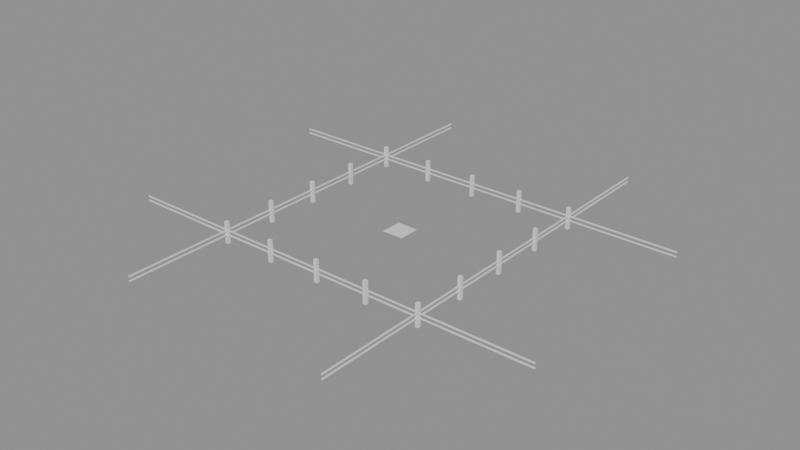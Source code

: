 # Source: stage2.blend  (saved by Blender 4.5.87; exported with 4.5.12 LTS)
import bpy
from mathutils import Matrix  # noqa: F401  (used for matrix-valued properties, if any)

bpy.ops.wm.read_factory_settings(use_empty=True)
scene = bpy.context.scene
scene.name = 'Scene'

# ---- materials (node trees are filled in below, after node groups)
mat_grass = bpy.data.materials.new('Grass')

# ---- material node trees
mat_grass.use_nodes = True; mat_grass.node_tree.nodes.clear()
_N = mat_grass.node_tree.nodes; _L = mat_grass.node_tree.links
n0 = _N.new('ShaderNodeOutputMaterial'); n0.name = 'Material Output'; n0.location = (500, 0)
n1 = _N.new('ShaderNodeBsdfPrincipled'); n1.name = 'Principled BSDF'; n1.location = (200, 0)
_L.new(n1.outputs[0], n0.inputs[0])
n0.is_active_output = True

# ---- meshes
me_plane = bpy.data.meshes.new('Plane')
me_plane.from_pydata([(-1.0, -1.0, 0.0), (1.0, -1.0, 0.0), (-1.0, 1.0, 0.0), (1.0, 1.0, 0.0)], [], [(0, 1, 3, 2)])
_uv = me_plane.uv_layers.new(name='UVMap')
_uv.uv.foreach_set('vector', [0.0, 0.0, 1.0, 0.0, 1.0, 1.0, 0.0, 1.0])
me_plane.materials.append(mat_grass)
me_plane.update()
me_cube = bpy.data.meshes.new('Cube')
me_cube.from_pydata([(-0.15, -0.15, -1.0), (-0.15, -0.15, 1.0), (-0.15, 0.15, -1.0), (-0.15, 0.15, 1.0), (0.15, -0.15, -1.0), (0.15, -0.15, 1.0), (0.15, 0.15, -1.0), (0.15, 0.15, 1.0)], [], [(0, 1, 3, 2), (2, 3, 7, 6), (6, 7, 5, 4), (4, 5, 1, 0), (2, 6, 4, 0), (7, 3, 1, 5)])
_uv = me_cube.uv_layers.new(name='UVMap')
_uv.uv.foreach_set('vector', [0.375, 0.0, 0.625, 0.0, 0.625, 0.25, 0.375, 0.25, 0.375, 0.25, 0.625, 0.25, 0.625, 0.5, 0.375, 0.5, 0.375, 0.5, 0.625, 0.5, 0.625, 0.75, 0.375, 0.75, 0.375, 0.75, 0.625, 0.75, 0.625, 1.0, 0.375, 1.0, 0.125, 0.5, 0.375, 0.5, 0.375, 0.75, 0.125, 0.75, 0.625, 0.5, 0.875, 0.5, 0.875, 0.75, 0.625, 0.75])
me_cube.update()
me_cube_001 = bpy.data.meshes.new('Cube.001')
me_cube_001.from_pydata([(-0.15, -0.15, -1.0), (-0.15, -0.15, 1.0), (-0.15, 0.15, -1.0), (-0.15, 0.15, 1.0), (0.15, -0.15, -1.0), (0.15, -0.15, 1.0), (0.15, 0.15, -1.0), (0.15, 0.15, 1.0)], [], [(0, 1, 3, 2), (2, 3, 7, 6), (6, 7, 5, 4), (4, 5, 1, 0), (2, 6, 4, 0), (7, 3, 1, 5)])
_uv = me_cube_001.uv_layers.new(name='UVMap')
_uv.uv.foreach_set('vector', [0.375, 0.0, 0.625, 0.0, 0.625, 0.25, 0.375, 0.25, 0.375, 0.25, 0.625, 0.25, 0.625, 0.5, 0.375, 0.5, 0.375, 0.5, 0.625, 0.5, 0.625, 0.75, 0.375, 0.75, 0.375, 0.75, 0.625, 0.75, 0.625, 1.0, 0.375, 1.0, 0.125, 0.5, 0.375, 0.5, 0.375, 0.75, 0.125, 0.75, 0.625, 0.5, 0.875, 0.5, 0.875, 0.75, 0.625, 0.75])
me_cube_001.update()
me_cube_002 = bpy.data.meshes.new('Cube.002')
me_cube_002.from_pydata([(-0.15, -0.15, -1.0), (-0.15, -0.15, 1.0), (-0.15, 0.15, -1.0), (-0.15, 0.15, 1.0), (0.15, -0.15, -1.0), (0.15, -0.15, 1.0), (0.15, 0.15, -1.0), (0.15, 0.15, 1.0)], [], [(0, 1, 3, 2), (2, 3, 7, 6), (6, 7, 5, 4), (4, 5, 1, 0), (2, 6, 4, 0), (7, 3, 1, 5)])
_uv = me_cube_002.uv_layers.new(name='UVMap')
_uv.uv.foreach_set('vector', [0.375, 0.0, 0.625, 0.0, 0.625, 0.25, 0.375, 0.25, 0.375, 0.25, 0.625, 0.25, 0.625, 0.5, 0.375, 0.5, 0.375, 0.5, 0.625, 0.5, 0.625, 0.75, 0.375, 0.75, 0.375, 0.75, 0.625, 0.75, 0.625, 1.0, 0.375, 1.0, 0.125, 0.5, 0.375, 0.5, 0.375, 0.75, 0.125, 0.75, 0.625, 0.5, 0.875, 0.5, 0.875, 0.75, 0.625, 0.75])
me_cube_002.update()
me_cube_003 = bpy.data.meshes.new('Cube.003')
me_cube_003.from_pydata([(-0.15, -0.15, -1.0), (-0.15, -0.15, 1.0), (-0.15, 0.15, -1.0), (-0.15, 0.15, 1.0), (0.15, -0.15, -1.0), (0.15, -0.15, 1.0), (0.15, 0.15, -1.0), (0.15, 0.15, 1.0)], [], [(0, 1, 3, 2), (2, 3, 7, 6), (6, 7, 5, 4), (4, 5, 1, 0), (2, 6, 4, 0), (7, 3, 1, 5)])
_uv = me_cube_003.uv_layers.new(name='UVMap')
_uv.uv.foreach_set('vector', [0.375, 0.0, 0.625, 0.0, 0.625, 0.25, 0.375, 0.25, 0.375, 0.25, 0.625, 0.25, 0.625, 0.5, 0.375, 0.5, 0.375, 0.5, 0.625, 0.5, 0.625, 0.75, 0.375, 0.75, 0.375, 0.75, 0.625, 0.75, 0.625, 1.0, 0.375, 1.0, 0.125, 0.5, 0.375, 0.5, 0.375, 0.75, 0.125, 0.75, 0.625, 0.5, 0.875, 0.5, 0.875, 0.75, 0.625, 0.75])
me_cube_003.update()
me_cube_004 = bpy.data.meshes.new('Cube.004')
me_cube_004.from_pydata([(-0.15, -0.15, -1.0), (-0.15, -0.15, 1.0), (-0.15, 0.15, -1.0), (-0.15, 0.15, 1.0), (0.15, -0.15, -1.0), (0.15, -0.15, 1.0), (0.15, 0.15, -1.0), (0.15, 0.15, 1.0)], [], [(0, 1, 3, 2), (2, 3, 7, 6), (6, 7, 5, 4), (4, 5, 1, 0), (2, 6, 4, 0), (7, 3, 1, 5)])
_uv = me_cube_004.uv_layers.new(name='UVMap')
_uv.uv.foreach_set('vector', [0.375, 0.0, 0.625, 0.0, 0.625, 0.25, 0.375, 0.25, 0.375, 0.25, 0.625, 0.25, 0.625, 0.5, 0.375, 0.5, 0.375, 0.5, 0.625, 0.5, 0.625, 0.75, 0.375, 0.75, 0.375, 0.75, 0.625, 0.75, 0.625, 1.0, 0.375, 1.0, 0.125, 0.5, 0.375, 0.5, 0.375, 0.75, 0.125, 0.75, 0.625, 0.5, 0.875, 0.5, 0.875, 0.75, 0.625, 0.75])
me_cube_004.update()
me_cube_005 = bpy.data.meshes.new('Cube.005')
me_cube_005.from_pydata([(-0.15, -0.15, -1.0), (-0.15, -0.15, 1.0), (-0.15, 0.15, -1.0), (-0.15, 0.15, 1.0), (0.15, -0.15, -1.0), (0.15, -0.15, 1.0), (0.15, 0.15, -1.0), (0.15, 0.15, 1.0)], [], [(0, 1, 3, 2), (2, 3, 7, 6), (6, 7, 5, 4), (4, 5, 1, 0), (2, 6, 4, 0), (7, 3, 1, 5)])
_uv = me_cube_005.uv_layers.new(name='UVMap')
_uv.uv.foreach_set('vector', [0.375, 0.0, 0.625, 0.0, 0.625, 0.25, 0.375, 0.25, 0.375, 0.25, 0.625, 0.25, 0.625, 0.5, 0.375, 0.5, 0.375, 0.5, 0.625, 0.5, 0.625, 0.75, 0.375, 0.75, 0.375, 0.75, 0.625, 0.75, 0.625, 1.0, 0.375, 1.0, 0.125, 0.5, 0.375, 0.5, 0.375, 0.75, 0.125, 0.75, 0.625, 0.5, 0.875, 0.5, 0.875, 0.75, 0.625, 0.75])
me_cube_005.update()
me_cube_006 = bpy.data.meshes.new('Cube.006')
me_cube_006.from_pydata([(-0.15, -0.15, -1.0), (-0.15, -0.15, 1.0), (-0.15, 0.15, -1.0), (-0.15, 0.15, 1.0), (0.15, -0.15, -1.0), (0.15, -0.15, 1.0), (0.15, 0.15, -1.0), (0.15, 0.15, 1.0)], [], [(0, 1, 3, 2), (2, 3, 7, 6), (6, 7, 5, 4), (4, 5, 1, 0), (2, 6, 4, 0), (7, 3, 1, 5)])
_uv = me_cube_006.uv_layers.new(name='UVMap')
_uv.uv.foreach_set('vector', [0.375, 0.0, 0.625, 0.0, 0.625, 0.25, 0.375, 0.25, 0.375, 0.25, 0.625, 0.25, 0.625, 0.5, 0.375, 0.5, 0.375, 0.5, 0.625, 0.5, 0.625, 0.75, 0.375, 0.75, 0.375, 0.75, 0.625, 0.75, 0.625, 1.0, 0.375, 1.0, 0.125, 0.5, 0.375, 0.5, 0.375, 0.75, 0.125, 0.75, 0.625, 0.5, 0.875, 0.5, 0.875, 0.75, 0.625, 0.75])
me_cube_006.update()
me_cube_007 = bpy.data.meshes.new('Cube.007')
me_cube_007.from_pydata([(-0.15, -0.15, -1.0), (-0.15, -0.15, 1.0), (-0.15, 0.15, -1.0), (-0.15, 0.15, 1.0), (0.15, -0.15, -1.0), (0.15, -0.15, 1.0), (0.15, 0.15, -1.0), (0.15, 0.15, 1.0)], [], [(0, 1, 3, 2), (2, 3, 7, 6), (6, 7, 5, 4), (4, 5, 1, 0), (2, 6, 4, 0), (7, 3, 1, 5)])
_uv = me_cube_007.uv_layers.new(name='UVMap')
_uv.uv.foreach_set('vector', [0.375, 0.0, 0.625, 0.0, 0.625, 0.25, 0.375, 0.25, 0.375, 0.25, 0.625, 0.25, 0.625, 0.5, 0.375, 0.5, 0.375, 0.5, 0.625, 0.5, 0.625, 0.75, 0.375, 0.75, 0.375, 0.75, 0.625, 0.75, 0.625, 1.0, 0.375, 1.0, 0.125, 0.5, 0.375, 0.5, 0.375, 0.75, 0.125, 0.75, 0.625, 0.5, 0.875, 0.5, 0.875, 0.75, 0.625, 0.75])
me_cube_007.update()
me_cube_008 = bpy.data.meshes.new('Cube.008')
me_cube_008.from_pydata([(-0.15, -0.15, -1.0), (-0.15, -0.15, 1.0), (-0.15, 0.15, -1.0), (-0.15, 0.15, 1.0), (0.15, -0.15, -1.0), (0.15, -0.15, 1.0), (0.15, 0.15, -1.0), (0.15, 0.15, 1.0)], [], [(0, 1, 3, 2), (2, 3, 7, 6), (6, 7, 5, 4), (4, 5, 1, 0), (2, 6, 4, 0), (7, 3, 1, 5)])
_uv = me_cube_008.uv_layers.new(name='UVMap')
_uv.uv.foreach_set('vector', [0.375, 0.0, 0.625, 0.0, 0.625, 0.25, 0.375, 0.25, 0.375, 0.25, 0.625, 0.25, 0.625, 0.5, 0.375, 0.5, 0.375, 0.5, 0.625, 0.5, 0.625, 0.75, 0.375, 0.75, 0.375, 0.75, 0.625, 0.75, 0.625, 1.0, 0.375, 1.0, 0.125, 0.5, 0.375, 0.5, 0.375, 0.75, 0.125, 0.75, 0.625, 0.5, 0.875, 0.5, 0.875, 0.75, 0.625, 0.75])
me_cube_008.update()
me_cube_009 = bpy.data.meshes.new('Cube.009')
me_cube_009.from_pydata([(-0.15, -0.15, -1.0), (-0.15, -0.15, 1.0), (-0.15, 0.15, -1.0), (-0.15, 0.15, 1.0), (0.15, -0.15, -1.0), (0.15, -0.15, 1.0), (0.15, 0.15, -1.0), (0.15, 0.15, 1.0)], [], [(0, 1, 3, 2), (2, 3, 7, 6), (6, 7, 5, 4), (4, 5, 1, 0), (2, 6, 4, 0), (7, 3, 1, 5)])
_uv = me_cube_009.uv_layers.new(name='UVMap')
_uv.uv.foreach_set('vector', [0.375, 0.0, 0.625, 0.0, 0.625, 0.25, 0.375, 0.25, 0.375, 0.25, 0.625, 0.25, 0.625, 0.5, 0.375, 0.5, 0.375, 0.5, 0.625, 0.5, 0.625, 0.75, 0.375, 0.75, 0.375, 0.75, 0.625, 0.75, 0.625, 1.0, 0.375, 1.0, 0.125, 0.5, 0.375, 0.5, 0.375, 0.75, 0.125, 0.75, 0.625, 0.5, 0.875, 0.5, 0.875, 0.75, 0.625, 0.75])
me_cube_009.update()
me_cube_010 = bpy.data.meshes.new('Cube.010')
me_cube_010.from_pydata([(-0.15, -0.15, -1.0), (-0.15, -0.15, 1.0), (-0.15, 0.15, -1.0), (-0.15, 0.15, 1.0), (0.15, -0.15, -1.0), (0.15, -0.15, 1.0), (0.15, 0.15, -1.0), (0.15, 0.15, 1.0)], [], [(0, 1, 3, 2), (2, 3, 7, 6), (6, 7, 5, 4), (4, 5, 1, 0), (2, 6, 4, 0), (7, 3, 1, 5)])
_uv = me_cube_010.uv_layers.new(name='UVMap')
_uv.uv.foreach_set('vector', [0.375, 0.0, 0.625, 0.0, 0.625, 0.25, 0.375, 0.25, 0.375, 0.25, 0.625, 0.25, 0.625, 0.5, 0.375, 0.5, 0.375, 0.5, 0.625, 0.5, 0.625, 0.75, 0.375, 0.75, 0.375, 0.75, 0.625, 0.75, 0.625, 1.0, 0.375, 1.0, 0.125, 0.5, 0.375, 0.5, 0.375, 0.75, 0.125, 0.75, 0.625, 0.5, 0.875, 0.5, 0.875, 0.75, 0.625, 0.75])
me_cube_010.update()
me_cube_011 = bpy.data.meshes.new('Cube.011')
me_cube_011.from_pydata([(-0.15, -0.15, -1.0), (-0.15, -0.15, 1.0), (-0.15, 0.15, -1.0), (-0.15, 0.15, 1.0), (0.15, -0.15, -1.0), (0.15, -0.15, 1.0), (0.15, 0.15, -1.0), (0.15, 0.15, 1.0)], [], [(0, 1, 3, 2), (2, 3, 7, 6), (6, 7, 5, 4), (4, 5, 1, 0), (2, 6, 4, 0), (7, 3, 1, 5)])
_uv = me_cube_011.uv_layers.new(name='UVMap')
_uv.uv.foreach_set('vector', [0.375, 0.0, 0.625, 0.0, 0.625, 0.25, 0.375, 0.25, 0.375, 0.25, 0.625, 0.25, 0.625, 0.5, 0.375, 0.5, 0.375, 0.5, 0.625, 0.5, 0.625, 0.75, 0.375, 0.75, 0.375, 0.75, 0.625, 0.75, 0.625, 1.0, 0.375, 1.0, 0.125, 0.5, 0.375, 0.5, 0.375, 0.75, 0.125, 0.75, 0.625, 0.5, 0.875, 0.5, 0.875, 0.75, 0.625, 0.75])
me_cube_011.update()
me_cube_012 = bpy.data.meshes.new('Cube.012')
me_cube_012.from_pydata([(-0.15, -0.15, -1.0), (-0.15, -0.15, 1.0), (-0.15, 0.15, -1.0), (-0.15, 0.15, 1.0), (0.15, -0.15, -1.0), (0.15, -0.15, 1.0), (0.15, 0.15, -1.0), (0.15, 0.15, 1.0)], [], [(0, 1, 3, 2), (2, 3, 7, 6), (6, 7, 5, 4), (4, 5, 1, 0), (2, 6, 4, 0), (7, 3, 1, 5)])
_uv = me_cube_012.uv_layers.new(name='UVMap')
_uv.uv.foreach_set('vector', [0.375, 0.0, 0.625, 0.0, 0.625, 0.25, 0.375, 0.25, 0.375, 0.25, 0.625, 0.25, 0.625, 0.5, 0.375, 0.5, 0.375, 0.5, 0.625, 0.5, 0.625, 0.75, 0.375, 0.75, 0.375, 0.75, 0.625, 0.75, 0.625, 1.0, 0.375, 1.0, 0.125, 0.5, 0.375, 0.5, 0.375, 0.75, 0.125, 0.75, 0.625, 0.5, 0.875, 0.5, 0.875, 0.75, 0.625, 0.75])
me_cube_012.update()
me_cube_013 = bpy.data.meshes.new('Cube.013')
me_cube_013.from_pydata([(-0.15, -0.15, -1.0), (-0.15, -0.15, 1.0), (-0.15, 0.15, -1.0), (-0.15, 0.15, 1.0), (0.15, -0.15, -1.0), (0.15, -0.15, 1.0), (0.15, 0.15, -1.0), (0.15, 0.15, 1.0)], [], [(0, 1, 3, 2), (2, 3, 7, 6), (6, 7, 5, 4), (4, 5, 1, 0), (2, 6, 4, 0), (7, 3, 1, 5)])
_uv = me_cube_013.uv_layers.new(name='UVMap')
_uv.uv.foreach_set('vector', [0.375, 0.0, 0.625, 0.0, 0.625, 0.25, 0.375, 0.25, 0.375, 0.25, 0.625, 0.25, 0.625, 0.5, 0.375, 0.5, 0.375, 0.5, 0.625, 0.5, 0.625, 0.75, 0.375, 0.75, 0.375, 0.75, 0.625, 0.75, 0.625, 1.0, 0.375, 1.0, 0.125, 0.5, 0.375, 0.5, 0.375, 0.75, 0.125, 0.75, 0.625, 0.5, 0.875, 0.5, 0.875, 0.75, 0.625, 0.75])
me_cube_013.update()
me_cube_014 = bpy.data.meshes.new('Cube.014')
me_cube_014.from_pydata([(-0.15, -0.15, -1.0), (-0.15, -0.15, 1.0), (-0.15, 0.15, -1.0), (-0.15, 0.15, 1.0), (0.15, -0.15, -1.0), (0.15, -0.15, 1.0), (0.15, 0.15, -1.0), (0.15, 0.15, 1.0)], [], [(0, 1, 3, 2), (2, 3, 7, 6), (6, 7, 5, 4), (4, 5, 1, 0), (2, 6, 4, 0), (7, 3, 1, 5)])
_uv = me_cube_014.uv_layers.new(name='UVMap')
_uv.uv.foreach_set('vector', [0.375, 0.0, 0.625, 0.0, 0.625, 0.25, 0.375, 0.25, 0.375, 0.25, 0.625, 0.25, 0.625, 0.5, 0.375, 0.5, 0.375, 0.5, 0.625, 0.5, 0.625, 0.75, 0.375, 0.75, 0.375, 0.75, 0.625, 0.75, 0.625, 1.0, 0.375, 1.0, 0.125, 0.5, 0.375, 0.5, 0.375, 0.75, 0.125, 0.75, 0.625, 0.5, 0.875, 0.5, 0.875, 0.75, 0.625, 0.75])
me_cube_014.update()
me_cube_015 = bpy.data.meshes.new('Cube.015')
me_cube_015.from_pydata([(-0.15, -0.15, -1.0), (-0.15, -0.15, 1.0), (-0.15, 0.15, -1.0), (-0.15, 0.15, 1.0), (0.15, -0.15, -1.0), (0.15, -0.15, 1.0), (0.15, 0.15, -1.0), (0.15, 0.15, 1.0)], [], [(0, 1, 3, 2), (2, 3, 7, 6), (6, 7, 5, 4), (4, 5, 1, 0), (2, 6, 4, 0), (7, 3, 1, 5)])
_uv = me_cube_015.uv_layers.new(name='UVMap')
_uv.uv.foreach_set('vector', [0.375, 0.0, 0.625, 0.0, 0.625, 0.25, 0.375, 0.25, 0.375, 0.25, 0.625, 0.25, 0.625, 0.5, 0.375, 0.5, 0.375, 0.5, 0.625, 0.5, 0.625, 0.75, 0.375, 0.75, 0.375, 0.75, 0.625, 0.75, 0.625, 1.0, 0.375, 1.0, 0.125, 0.5, 0.375, 0.5, 0.375, 0.75, 0.125, 0.75, 0.625, 0.5, 0.875, 0.5, 0.875, 0.75, 0.625, 0.75])
me_cube_015.update()
me_cube_016 = bpy.data.meshes.new('Cube.016')
me_cube_016.from_pydata([(-0.05, -20.0, -0.05), (-0.05, -20.0, 0.05), (-0.05, 20.0, -0.05), (-0.05, 20.0, 0.05), (0.05, -20.0, -0.05), (0.05, -20.0, 0.05), (0.05, 20.0, -0.05), (0.05, 20.0, 0.05)], [], [(0, 1, 3, 2), (2, 3, 7, 6), (6, 7, 5, 4), (4, 5, 1, 0), (2, 6, 4, 0), (7, 3, 1, 5)])
_uv = me_cube_016.uv_layers.new(name='UVMap')
_uv.uv.foreach_set('vector', [0.375, 0.0, 0.625, 0.0, 0.625, 0.25, 0.375, 0.25, 0.375, 0.25, 0.625, 0.25, 0.625, 0.5, 0.375, 0.5, 0.375, 0.5, 0.625, 0.5, 0.625, 0.75, 0.375, 0.75, 0.375, 0.75, 0.625, 0.75, 0.625, 1.0, 0.375, 1.0, 0.125, 0.5, 0.375, 0.5, 0.375, 0.75, 0.125, 0.75, 0.625, 0.5, 0.875, 0.5, 0.875, 0.75, 0.625, 0.75])
me_cube_016.update()
me_cube_017 = bpy.data.meshes.new('Cube.017')
me_cube_017.from_pydata([(-0.05, -20.0, -0.05), (-0.05, -20.0, 0.05), (-0.05, 20.0, -0.05), (-0.05, 20.0, 0.05), (0.05, -20.0, -0.05), (0.05, -20.0, 0.05), (0.05, 20.0, -0.05), (0.05, 20.0, 0.05)], [], [(0, 1, 3, 2), (2, 3, 7, 6), (6, 7, 5, 4), (4, 5, 1, 0), (2, 6, 4, 0), (7, 3, 1, 5)])
_uv = me_cube_017.uv_layers.new(name='UVMap')
_uv.uv.foreach_set('vector', [0.375, 0.0, 0.625, 0.0, 0.625, 0.25, 0.375, 0.25, 0.375, 0.25, 0.625, 0.25, 0.625, 0.5, 0.375, 0.5, 0.375, 0.5, 0.625, 0.5, 0.625, 0.75, 0.375, 0.75, 0.375, 0.75, 0.625, 0.75, 0.625, 1.0, 0.375, 1.0, 0.125, 0.5, 0.375, 0.5, 0.375, 0.75, 0.125, 0.75, 0.625, 0.5, 0.875, 0.5, 0.875, 0.75, 0.625, 0.75])
me_cube_017.update()
me_cube_018 = bpy.data.meshes.new('Cube.018')
me_cube_018.from_pydata([(-0.05, -20.0, -0.05), (-0.05, -20.0, 0.05), (-0.05, 20.0, -0.05), (-0.05, 20.0, 0.05), (0.05, -20.0, -0.05), (0.05, -20.0, 0.05), (0.05, 20.0, -0.05), (0.05, 20.0, 0.05)], [], [(0, 1, 3, 2), (2, 3, 7, 6), (6, 7, 5, 4), (4, 5, 1, 0), (2, 6, 4, 0), (7, 3, 1, 5)])
_uv = me_cube_018.uv_layers.new(name='UVMap')
_uv.uv.foreach_set('vector', [0.375, 0.0, 0.625, 0.0, 0.625, 0.25, 0.375, 0.25, 0.375, 0.25, 0.625, 0.25, 0.625, 0.5, 0.375, 0.5, 0.375, 0.5, 0.625, 0.5, 0.625, 0.75, 0.375, 0.75, 0.375, 0.75, 0.625, 0.75, 0.625, 1.0, 0.375, 1.0, 0.125, 0.5, 0.375, 0.5, 0.375, 0.75, 0.125, 0.75, 0.625, 0.5, 0.875, 0.5, 0.875, 0.75, 0.625, 0.75])
me_cube_018.update()
me_cube_019 = bpy.data.meshes.new('Cube.019')
me_cube_019.from_pydata([(-0.05, -20.0, -0.05), (-0.05, -20.0, 0.05), (-0.05, 20.0, -0.05), (-0.05, 20.0, 0.05), (0.05, -20.0, -0.05), (0.05, -20.0, 0.05), (0.05, 20.0, -0.05), (0.05, 20.0, 0.05)], [], [(0, 1, 3, 2), (2, 3, 7, 6), (6, 7, 5, 4), (4, 5, 1, 0), (2, 6, 4, 0), (7, 3, 1, 5)])
_uv = me_cube_019.uv_layers.new(name='UVMap')
_uv.uv.foreach_set('vector', [0.375, 0.0, 0.625, 0.0, 0.625, 0.25, 0.375, 0.25, 0.375, 0.25, 0.625, 0.25, 0.625, 0.5, 0.375, 0.5, 0.375, 0.5, 0.625, 0.5, 0.625, 0.75, 0.375, 0.75, 0.375, 0.75, 0.625, 0.75, 0.625, 1.0, 0.375, 1.0, 0.125, 0.5, 0.375, 0.5, 0.375, 0.75, 0.125, 0.75, 0.625, 0.5, 0.875, 0.5, 0.875, 0.75, 0.625, 0.75])
me_cube_019.update()
me_cube_020 = bpy.data.meshes.new('Cube.020')
me_cube_020.from_pydata([(-20.0, -0.05, -0.05), (-20.0, -0.05, 0.05), (-20.0, 0.05, -0.05), (-20.0, 0.05, 0.05), (20.0, -0.05, -0.05), (20.0, -0.05, 0.05), (20.0, 0.05, -0.05), (20.0, 0.05, 0.05)], [], [(0, 1, 3, 2), (2, 3, 7, 6), (6, 7, 5, 4), (4, 5, 1, 0), (2, 6, 4, 0), (7, 3, 1, 5)])
_uv = me_cube_020.uv_layers.new(name='UVMap')
_uv.uv.foreach_set('vector', [0.375, 0.0, 0.625, 0.0, 0.625, 0.25, 0.375, 0.25, 0.375, 0.25, 0.625, 0.25, 0.625, 0.5, 0.375, 0.5, 0.375, 0.5, 0.625, 0.5, 0.625, 0.75, 0.375, 0.75, 0.375, 0.75, 0.625, 0.75, 0.625, 1.0, 0.375, 1.0, 0.125, 0.5, 0.375, 0.5, 0.375, 0.75, 0.125, 0.75, 0.625, 0.5, 0.875, 0.5, 0.875, 0.75, 0.625, 0.75])
me_cube_020.update()
me_cube_021 = bpy.data.meshes.new('Cube.021')
me_cube_021.from_pydata([(-20.0, -0.05, -0.05), (-20.0, -0.05, 0.05), (-20.0, 0.05, -0.05), (-20.0, 0.05, 0.05), (20.0, -0.05, -0.05), (20.0, -0.05, 0.05), (20.0, 0.05, -0.05), (20.0, 0.05, 0.05)], [], [(0, 1, 3, 2), (2, 3, 7, 6), (6, 7, 5, 4), (4, 5, 1, 0), (2, 6, 4, 0), (7, 3, 1, 5)])
_uv = me_cube_021.uv_layers.new(name='UVMap')
_uv.uv.foreach_set('vector', [0.375, 0.0, 0.625, 0.0, 0.625, 0.25, 0.375, 0.25, 0.375, 0.25, 0.625, 0.25, 0.625, 0.5, 0.375, 0.5, 0.375, 0.5, 0.625, 0.5, 0.625, 0.75, 0.375, 0.75, 0.375, 0.75, 0.625, 0.75, 0.625, 1.0, 0.375, 1.0, 0.125, 0.5, 0.375, 0.5, 0.375, 0.75, 0.125, 0.75, 0.625, 0.5, 0.875, 0.5, 0.875, 0.75, 0.625, 0.75])
me_cube_021.update()
me_cube_022 = bpy.data.meshes.new('Cube.022')
me_cube_022.from_pydata([(-20.0, -0.05, -0.05), (-20.0, -0.05, 0.05), (-20.0, 0.05, -0.05), (-20.0, 0.05, 0.05), (20.0, -0.05, -0.05), (20.0, -0.05, 0.05), (20.0, 0.05, -0.05), (20.0, 0.05, 0.05)], [], [(0, 1, 3, 2), (2, 3, 7, 6), (6, 7, 5, 4), (4, 5, 1, 0), (2, 6, 4, 0), (7, 3, 1, 5)])
_uv = me_cube_022.uv_layers.new(name='UVMap')
_uv.uv.foreach_set('vector', [0.375, 0.0, 0.625, 0.0, 0.625, 0.25, 0.375, 0.25, 0.375, 0.25, 0.625, 0.25, 0.625, 0.5, 0.375, 0.5, 0.375, 0.5, 0.625, 0.5, 0.625, 0.75, 0.375, 0.75, 0.375, 0.75, 0.625, 0.75, 0.625, 1.0, 0.375, 1.0, 0.125, 0.5, 0.375, 0.5, 0.375, 0.75, 0.125, 0.75, 0.625, 0.5, 0.875, 0.5, 0.875, 0.75, 0.625, 0.75])
me_cube_022.update()
me_cube_023 = bpy.data.meshes.new('Cube.023')
me_cube_023.from_pydata([(-20.0, -0.05, -0.05), (-20.0, -0.05, 0.05), (-20.0, 0.05, -0.05), (-20.0, 0.05, 0.05), (20.0, -0.05, -0.05), (20.0, -0.05, 0.05), (20.0, 0.05, -0.05), (20.0, 0.05, 0.05)], [], [(0, 1, 3, 2), (2, 3, 7, 6), (6, 7, 5, 4), (4, 5, 1, 0), (2, 6, 4, 0), (7, 3, 1, 5)])
_uv = me_cube_023.uv_layers.new(name='UVMap')
_uv.uv.foreach_set('vector', [0.375, 0.0, 0.625, 0.0, 0.625, 0.25, 0.375, 0.25, 0.375, 0.25, 0.625, 0.25, 0.625, 0.5, 0.375, 0.5, 0.375, 0.5, 0.625, 0.5, 0.625, 0.75, 0.375, 0.75, 0.375, 0.75, 0.625, 0.75, 0.625, 1.0, 0.375, 1.0, 0.125, 0.5, 0.375, 0.5, 0.375, 0.75, 0.125, 0.75, 0.625, 0.5, 0.875, 0.5, 0.875, 0.75, 0.625, 0.75])
me_cube_023.update()

# ---- objects
ob_groundplane = bpy.data.objects.new('GroundPlane', me_plane)
ob_post_c00 = bpy.data.objects.new('Post_C00', me_cube)
ob_post_c01 = bpy.data.objects.new('Post_C01', me_cube_001)
ob_post_c10 = bpy.data.objects.new('Post_C10', me_cube_002)
ob_post_c11 = bpy.data.objects.new('Post_C11', me_cube_003)
ob_post_m10_e = bpy.data.objects.new('Post_m10_E', me_cube_004)
ob_post_m10_m = bpy.data.objects.new('Post_m10_M', me_cube_005)
ob_post_m10_w = bpy.data.objects.new('Post_m10_W', me_cube_006)
ob_post_p10_e = bpy.data.objects.new('Post_p10_E', me_cube_007)
ob_post_p10_m = bpy.data.objects.new('Post_p10_M', me_cube_008)
ob_post_p10_w = bpy.data.objects.new('Post_p10_W', me_cube_009)
ob_post_m11_s = bpy.data.objects.new('Post_m11_S', me_cube_010)
ob_post_m11_m = bpy.data.objects.new('Post_m11_M', me_cube_011)
ob_post_m11_n = bpy.data.objects.new('Post_m11_N', me_cube_012)
ob_post_p11_s = bpy.data.objects.new('Post_p11_S', me_cube_013)
ob_post_p11_m = bpy.data.objects.new('Post_p11_M', me_cube_014)
ob_post_p11_n = bpy.data.objects.new('Post_p11_N', me_cube_015)
ob_rail_m10_h1 = bpy.data.objects.new('Rail_m10_H1', me_cube_016)
ob_rail_m10_h2 = bpy.data.objects.new('Rail_m10_H2', me_cube_017)
ob_rail_p10_h1 = bpy.data.objects.new('Rail_p10_H1', me_cube_018)
ob_rail_p10_h2 = bpy.data.objects.new('Rail_p10_H2', me_cube_019)
ob_rail_m11_h1 = bpy.data.objects.new('Rail_m11_H1', me_cube_020)
ob_rail_m11_h2 = bpy.data.objects.new('Rail_m11_H2', me_cube_021)
ob_rail_p11_h1 = bpy.data.objects.new('Rail_p11_H1', me_cube_022)
ob_rail_p11_h2 = bpy.data.objects.new('Rail_p11_H2', me_cube_023)

# ---- transforms, parenting, visibility, modifiers, constraints
ob_groundplane.location = (0.0, 0.0, 0.0)
ob_post_c00.location = (-10.0, -10.0, 0.5)
ob_post_c01.location = (-10.0, 10.0, 0.5)
ob_post_c10.location = (10.0, -10.0, 0.5)
ob_post_c11.location = (10.0, 10.0, 0.5)
ob_post_m10_e.location = (-10.0, -5.0, 0.5)
ob_post_m10_m.location = (-10.0, 0.0, 0.5)
ob_post_m10_w.location = (-10.0, 5.0, 0.5)
ob_post_p10_e.location = (10.0, -5.0, 0.5)
ob_post_p10_m.location = (10.0, 0.0, 0.5)
ob_post_p10_w.location = (10.0, 5.0, 0.5)
ob_post_m11_s.location = (-5.0, -10.0, 0.5)
ob_post_m11_m.location = (0.0, -10.0, 0.5)
ob_post_m11_n.location = (5.0, -10.0, 0.5)
ob_post_p11_s.location = (-5.0, 10.0, 0.5)
ob_post_p11_m.location = (0.0, 10.0, 0.5)
ob_post_p11_n.location = (5.0, 10.0, 0.5)
ob_rail_m10_h1.location = (-10.0, 0.0, 0.3)
ob_rail_m10_h2.location = (-10.0, 0.0, 0.7)
ob_rail_p10_h1.location = (10.0, 0.0, 0.3)
ob_rail_p10_h2.location = (10.0, 0.0, 0.7)
ob_rail_m11_h1.location = (0.0, -10.0, 0.3)
ob_rail_m11_h2.location = (0.0, -10.0, 0.7)
ob_rail_p11_h1.location = (0.0, 10.0, 0.3)
ob_rail_p11_h2.location = (0.0, 10.0, 0.7)

# ---- collection membership
scene.collection.objects.link(ob_groundplane)
scene.collection.objects.link(ob_post_c00)
scene.collection.objects.link(ob_post_c01)
scene.collection.objects.link(ob_post_c10)
scene.collection.objects.link(ob_post_c11)
scene.collection.objects.link(ob_post_m10_e)
scene.collection.objects.link(ob_post_m10_m)
scene.collection.objects.link(ob_post_m10_w)
scene.collection.objects.link(ob_post_p10_e)
scene.collection.objects.link(ob_post_p10_m)
scene.collection.objects.link(ob_post_p10_w)
scene.collection.objects.link(ob_post_m11_s)
scene.collection.objects.link(ob_post_m11_m)
scene.collection.objects.link(ob_post_m11_n)
scene.collection.objects.link(ob_post_p11_s)
scene.collection.objects.link(ob_post_p11_m)
scene.collection.objects.link(ob_post_p11_n)
scene.collection.objects.link(ob_rail_m10_h1)
scene.collection.objects.link(ob_rail_m10_h2)
scene.collection.objects.link(ob_rail_p10_h1)
scene.collection.objects.link(ob_rail_p10_h2)
scene.collection.objects.link(ob_rail_m11_h1)
scene.collection.objects.link(ob_rail_m11_h2)
scene.collection.objects.link(ob_rail_p11_h1)
scene.collection.objects.link(ob_rail_p11_h2)

# ---- scene / render settings (as saved in the file)
scene.frame_start = 1; scene.frame_end = 250; scene.frame_set(1)
scene.render.engine = 'BLENDER_EEVEE_NEXT'
bpy.context.view_layer.update()

# ---- added for rendering (the .blend has no active camera and no usable light): camera, sun + grey world if the file has none
cam_auto = bpy.data.cameras.new('AutoCamera')
cam_auto.lens = 50.0
cam_auto.sensor_width = 36.0
cam_auto.clip_end = 1000.0
ob_auto_camera = bpy.data.objects.new('AutoCamera', cam_auto)
scene.collection.objects.link(ob_auto_camera)
ob_auto_camera.location = (52.3713, -62.8456, 42.397)
ob_auto_camera.rotation_euler = (1.09748, -7.21219e-08, 0.694738)
scene.camera = ob_auto_camera
light_auto_sun = bpy.data.lights.new('AutoSun', 'SUN')
light_auto_sun.energy = 3.0
light_auto_sun.angle = 0.0523599
ob_auto_sun = bpy.data.objects.new('AutoSun', light_auto_sun)
scene.collection.objects.link(ob_auto_sun)
ob_auto_sun.rotation_euler = (0.872665, 0.174533, 0.523599)
if scene.world is None:
    world_auto = bpy.data.worlds.new('AutoWorld')
    world_auto.color = (0.3, 0.3, 0.3)
    scene.world = world_auto
bpy.context.view_layer.update()
